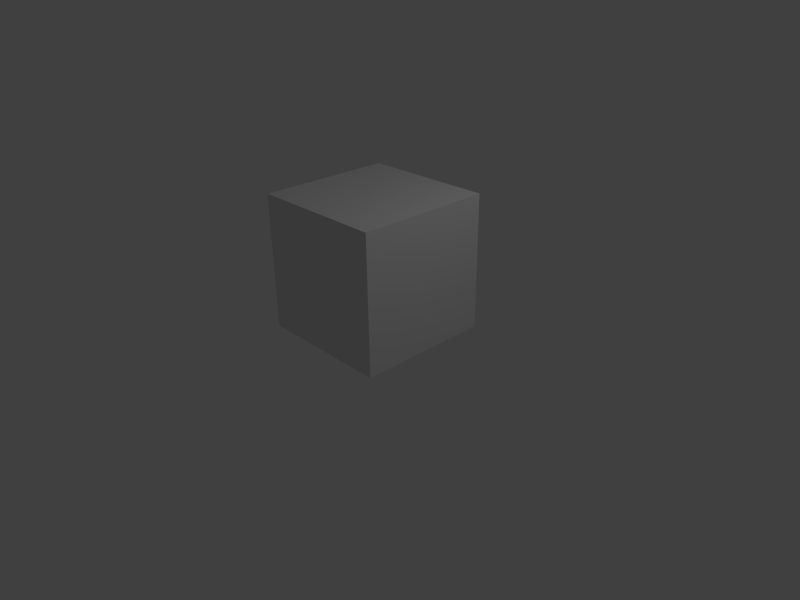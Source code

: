 # Source: animation-tests.blend  (saved by Blender 2.56.3; exported with 4.5.12 LTS)
import bpy
from mathutils import Matrix  # noqa: F401  (used for matrix-valued properties, if any)

bpy.ops.wm.read_factory_settings(use_empty=True)
scene = bpy.context.scene
scene.name = 'Scene'

# ---- collections
col_collection_1 = bpy.data.collections.new('Collection 1'); scene.collection.children.link(col_collection_1)

# ---- materials (node trees are filled in below, after node groups)
mat_material = bpy.data.materials.new('Material')
mat_material.alpha_threshold = 0.0
mat_material.use_transparent_shadow = False
mat_material.roughness = 0.5
mat_material.line_color = (0.0, 0.0, 0.0, 1.0)

# ---- material node trees

# ---- world
world_world = bpy.data.worlds.new('World'); scene.world = world_world
world_world.color = (0.05088, 0.05088, 0.05088)
world_world.use_sun_shadow = False
world_world.sun_shadow_jitter_overblur = 0.0
world_world.cycles.sampling_method = 'MANUAL'
world_world.cycles.sample_map_resolution = 256

# ---- cameras
cam_camera = bpy.data.cameras.new('Camera')
cam_camera.clip_end = 100.0
cam_camera.lens = 35.0
cam_camera.ortho_scale = 7.314
cam_camera.dof.focus_distance = 0.0
cam_camera.dof.aperture_fstop = 128.0

# ---- lights
light_spot = bpy.data.lights.new('Spot', 'POINT')
light_spot.transmission_factor = 0.0
light_spot.cutoff_distance = 30.0
light_spot.energy = 100.0
light_spot.shadow_buffer_clip_start = 1.001
light_spot.shadow_soft_size = 1.0
light_spot.shadow_maximum_resolution = 0.006
light_spot.use_absolute_resolution = True
light_spot.cycles.use_multiple_importance_sampling = False

# ---- meshes
me_cube = bpy.data.meshes.new('Cube')
me_cube.from_pydata([(1.0, 1.0, -1.0), (1.0, -1.0, -1.0), (-1.0, -1.0, -1.0), (-1.0, 1.0, -1.0), (1.0, 1.0, 1.0), (1.0, -1.0, 1.0), (-1.0, -1.0, 1.0), (-1.0, 1.0, 1.0)], [], [(0, 1, 2, 3), (4, 7, 6, 5), (0, 4, 5, 1), (1, 5, 6, 2), (2, 6, 7, 3), (4, 0, 3, 7)])
_uv = me_cube.uv_layers.new(name='UVTex')
_uv.uv.foreach_set('vector', [0.0, 0.0, 1.0, 0.0, 1.0, 1.0, 0.0, 1.0, 0.0, 0.0, 1.0, 0.0, 1.0, 1.0, 0.0, 1.0, 0.0, 0.0, 1.0, 0.0, 1.0, 1.0, 0.0, 1.0, 0.0, 0.0, 1.0, 0.0, 1.0, 1.0, 0.0, 1.0, 0.0, 0.0, 1.0, 0.0, 1.0, 1.0, 0.0, 1.0, 0.0, 0.0, 1.0, 0.0, 1.0, 1.0, 0.0, 1.0])
me_cube.materials.append(mat_material)
me_cube.use_remesh_preserve_volume = False
me_cube.use_remesh_preserve_attributes = False
me_cube.use_mirror_vertex_groups = False
me_cube.update()
arm_skel = bpy.data.armatures.new('skel')  # bones are not reproduced

# ---- objects
ob_skel = bpy.data.objects.new('skel', arm_skel)
ob_cube = bpy.data.objects.new('Cube', me_cube)
ob_lamp = bpy.data.objects.new('Lamp', light_spot)
ob_camera = bpy.data.objects.new('Camera', cam_camera)

# ---- transforms, parenting, visibility, modifiers, constraints
ob_skel.location = (0.0, 0.0, 0.0)
ob_skel.show_in_front = True
ob_skel.lineart.crease_threshold = 0.0
ob_cube.location = (0.0, 0.0, 1.0)
ob_cube.lineart.crease_threshold = 0.0
_vg = ob_cube.vertex_groups.new(name='Bone1')
_vg.add([0, 1, 2, 3], 1.0, 'REPLACE')
_vg = ob_cube.vertex_groups.new(name='Bone2')
_vg.add([4, 5, 6, 7], 1.0, 'REPLACE')
_m = ob_cube.modifiers.new('Armature', 'ARMATURE')
_m.object = ob_skel
ob_lamp.location = (4.076, 1.005, 5.904)
ob_lamp.rotation_euler = (0.6503, 0.05522, 1.866)
ob_lamp.lock_rotations_4d = False
ob_lamp.empty_display_type = 'ARROWS'
ob_lamp.color = (0.0, 0.0, 0.0, 0.0)
ob_lamp.lineart.crease_threshold = 0.0
ob_camera.location = (7.481, -6.508, 5.344)
ob_camera.rotation_euler = (1.109, 0.01082, 0.8149)
ob_camera.lock_rotations_4d = False
ob_camera.empty_display_type = 'ARROWS'
ob_camera.color = (0.0, 0.0, 0.0, 0.0)
ob_camera.display_type = 'WIRE'
ob_camera.lineart.crease_threshold = 0.0

# ---- collection membership
col_collection_1.objects.link(ob_skel)
col_collection_1.objects.link(ob_cube)
col_collection_1.objects.link(ob_lamp)
col_collection_1.objects.link(ob_camera)

# ---- scene / render settings (as saved in the file)
scene.camera = ob_camera
scene.frame_start = 1; scene.frame_end = 50; scene.frame_set(1)
scene.render.engine = 'BLENDER_EEVEE_NEXT'
scene.render.image_settings.color_mode = 'RGB'
scene.render.image_settings.compression = 90
scene.render.resolution_x = 800
scene.render.resolution_y = 600
scene.render.pixel_aspect_x = 100.0
scene.render.pixel_aspect_y = 100.0
scene.render.fps = 60
scene.render.dither_intensity = 0.0
scene.render.bake_margin = 2
scene.render.bake_bias = 0.0
scene.cycles.use_denoising = False
scene.cycles.samples = 10
scene.cycles.sampling_pattern = 'TABULATED_SOBOL'
scene.cycles.light_sampling_threshold = 0.0
scene.cycles.use_adaptive_sampling = False
scene.cycles.use_light_tree = False
scene.cycles.blur_glossy = 0.0
scene.cycles.volume_bounces = 1
scene.cycles.pixel_filter_type = 'GAUSSIAN'
scene.cycles.sample_clamp_indirect = 0.0
scene.view_settings.view_transform = 'Standard'
bpy.context.view_layer.update()
